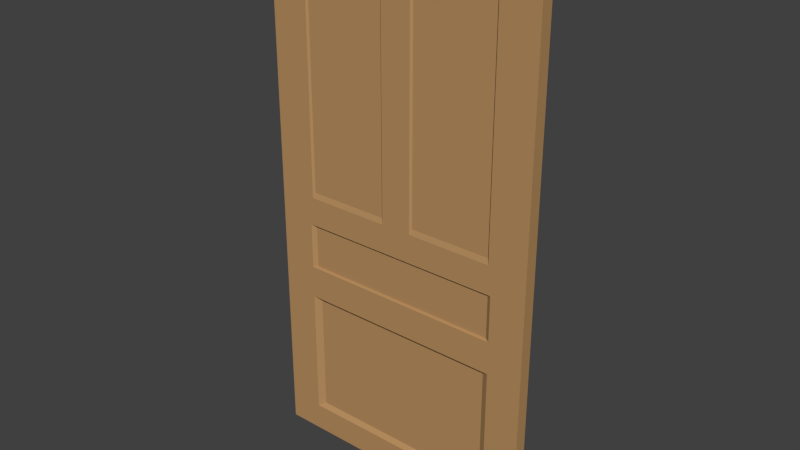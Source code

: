 # Source: exoporte.blend  (saved by Blender 3.3.6; exported with 4.5.12 LTS)
import bpy
from mathutils import Matrix  # noqa: F401  (used for matrix-valued properties, if any)

bpy.ops.wm.read_factory_settings(use_empty=True)
scene = bpy.context.scene
scene.name = 'Scene'

# ---- collections
col_collection_1 = bpy.data.collections.new('Collection 1'); scene.collection.children.link(col_collection_1)

# ---- materials (node trees are filled in below, after node groups)
mat_material_001 = bpy.data.materials.new('Material.001')
mat_material_001.alpha_threshold = 0.0
mat_material_001.use_transparent_shadow = False
mat_material_001.diffuse_color = (0.4672, 0.2699, 0.1168, 1.0)
mat_material_001.roughness = 0.5
mat_material_001.specular_intensity = 0.0
mat_material_001.line_color = (0.0, 0.0, 0.0, 1.0)

# ---- material node trees

# ---- world
world_world = bpy.data.worlds.new('World'); scene.world = world_world
world_world.color = (0.05088, 0.05088, 0.05088)
world_world.use_sun_shadow = False
world_world.sun_shadow_jitter_overblur = 0.0
world_world.cycles.sampling_method = 'MANUAL'
world_world.cycles.sample_map_resolution = 256

# ---- meshes
me_cube_001 = bpy.data.meshes.new('Cube.001')
me_cube_001.from_pydata([(-1.188, -0.05284, -2.302), (-1.188, 0.05284, -2.302), (-1.188, -0.05284, 2.302), (-1.188, 0.05284, 2.302), (-1.188, -0.05284, -0.2302), (-1.188, 0.05284, -0.2302), (-1.188, 0.05284, -0.699), (-1.188, -0.05284, -0.699), (-0.8888, -0.05284, -0.265), (-0.8888, -0.05284, -0.6597), (-0.8507, -0.02946, -0.2736), (-0.8507, -0.02946, -0.6512), (-0.8896, -0.05284, -2.06), (-0.8896, -0.05284, -0.9406), (-0.8296, -0.02037, -2.022), (-0.8296, -0.02037, -0.9786), (-0.8609, -0.05284, -0.02039), (-0.8609, -0.05284, 2.114), (-0.1311, -0.05284, 2.114), (-0.1311, -0.05284, -0.02039), (1.188, -0.05284, -2.302), (1.188, 0.05284, -2.302), (1.188, -0.05284, 2.302), (1.188, 0.05284, 2.302), (1.188, -0.05284, -0.2302), (1.188, 0.05284, -0.2302), (1.188, 0.05284, -0.699), (1.188, -0.05284, -0.699), (0.8888, -0.05284, -0.265), (0.8888, -0.05284, -0.6597), (0.8507, -0.02946, -0.2736), (0.8507, -0.02946, -0.6512), (0.8896, -0.05284, -2.06), (0.8896, -0.05284, -0.9406), (0.8296, -0.02037, -2.022), (0.8296, -0.02037, -0.9786), (0.0, 0.05284, 2.302), (0.0, 0.05284, -2.302), (0.0, -0.05284, 2.302), (0.0, -0.05284, -2.302), (0.0, 0.05284, -0.2302), (0.0, -0.05284, -0.2302), (0.0, 0.05284, -0.699), (0.0, -0.05284, -0.699), (0.0, -0.05284, -0.265), (0.0, -0.05284, -0.6597), (0.0, -0.02946, -0.2736), (0.0, -0.02946, -0.6512), (0.0, -0.05284, -2.06), (0.0, -0.05284, -0.9406), (0.0, -0.02037, -2.022), (0.0, -0.02037, -0.9786), (0.8609, -0.05284, -0.02039), (0.8609, -0.05284, 2.114), (0.1311, -0.05284, 2.114), (0.1311, -0.05284, -0.02039), (-0.8449, -0.03756, 0.02645), (-0.8449, -0.03756, 2.067), (-0.1471, -0.03756, 2.067), (-0.1471, -0.03756, 0.02645), (0.8449, -0.03756, 0.02645), (0.8449, -0.03756, 2.067), (0.1471, -0.03756, 2.067), (0.1471, -0.03756, 0.02645)], [], [(7, 6, 1, 0), (38, 36, 3, 2), (2, 3, 5, 4), (4, 5, 6, 7), (9, 8, 4, 7), (45, 9, 7, 43), (46, 10, 11, 47), (8, 9, 11, 10), (44, 8, 10, 46), (48, 12, 0, 39), (12, 13, 7, 0), (51, 15, 14, 50), (49, 13, 15, 51), (13, 12, 14, 15), (6, 42, 37, 1), (0, 1, 37, 39), (3, 36, 40, 5), (5, 40, 42, 6), (9, 45, 47, 11), (8, 44, 41, 4), (13, 49, 43, 7), (12, 48, 50, 14), (16, 17, 2, 4), (17, 18, 38, 2), (19, 16, 4, 41), (18, 19, 41, 38), (27, 20, 21, 26), (38, 22, 23, 36), (22, 24, 25, 23), (24, 27, 26, 25), (29, 27, 24, 28), (45, 43, 27, 29), (46, 47, 31, 30), (28, 30, 31, 29), (44, 46, 30, 28), (48, 39, 20, 32), (32, 20, 27, 33), (51, 50, 34, 35), (49, 51, 35, 33), (33, 35, 34, 32), (26, 21, 37, 42), (20, 39, 37, 21), (23, 25, 40, 36), (25, 26, 42, 40), (29, 31, 47, 45), (28, 24, 41, 44), (33, 27, 43, 49), (32, 34, 50, 48), (52, 24, 22, 53), (53, 22, 38, 54), (55, 41, 24, 52), (54, 38, 41, 55), (55, 52, 60, 63), (54, 55, 63, 62), (56, 59, 58, 57), (60, 61, 62, 63), (19, 18, 58, 59), (53, 54, 62, 61), (16, 19, 59, 56), (52, 53, 61, 60), (18, 17, 57, 58), (17, 16, 56, 57)])
me_cube_001.materials.append(mat_material_001)
me_cube_001.use_remesh_preserve_volume = False
me_cube_001.use_remesh_preserve_attributes = False
me_cube_001.use_mirror_vertex_groups = False
me_cube_001.update()

# ---- objects
ob_porte = bpy.data.objects.new('porte', me_cube_001)

# ---- transforms, parenting, visibility, modifiers, constraints
ob_porte.location = (1.188, -0.05284, 2.302)
ob_porte.lineart.crease_threshold = 0.0

# ---- collection membership
col_collection_1.objects.link(ob_porte)

# ---- scene / render settings (as saved in the file)
scene.frame_start = 1; scene.frame_end = 250; scene.frame_set(1)
scene.render.engine = 'BLENDER_EEVEE_NEXT'
scene.render.resolution_percentage = 50
scene.render.dither_intensity = 0.0
scene.cycles.use_denoising = False
scene.cycles.samples = 10
scene.cycles.sampling_pattern = 'TABULATED_SOBOL'
scene.cycles.light_sampling_threshold = 0.0
scene.cycles.use_adaptive_sampling = False
scene.cycles.use_light_tree = False
scene.cycles.blur_glossy = 0.0
scene.cycles.volume_bounces = 1
scene.cycles.pixel_filter_type = 'GAUSSIAN'
scene.cycles.sample_clamp_indirect = 0.0
scene.view_settings.view_transform = 'Standard'
bpy.context.view_layer.update()

# ---- added for rendering (the .blend has no active camera and no usable light): camera, sun
cam_auto = bpy.data.cameras.new('AutoCamera')
cam_auto.lens = 50.0
cam_auto.sensor_width = 36.0
cam_auto.clip_end = 1000.0
ob_auto_camera = bpy.data.objects.new('AutoCamera', cam_auto)
scene.collection.objects.link(ob_auto_camera)
ob_auto_camera.location = (5.98271, -5.80605, 6.13718)
ob_auto_camera.rotation_euler = (1.09748, -7.21219e-08, 0.694738)
scene.camera = ob_auto_camera
light_auto_sun = bpy.data.lights.new('AutoSun', 'SUN')
light_auto_sun.energy = 3.0
light_auto_sun.angle = 0.0523599
ob_auto_sun = bpy.data.objects.new('AutoSun', light_auto_sun)
scene.collection.objects.link(ob_auto_sun)
ob_auto_sun.rotation_euler = (0.872665, 0.174533, 0.523599)
bpy.context.view_layer.update()
